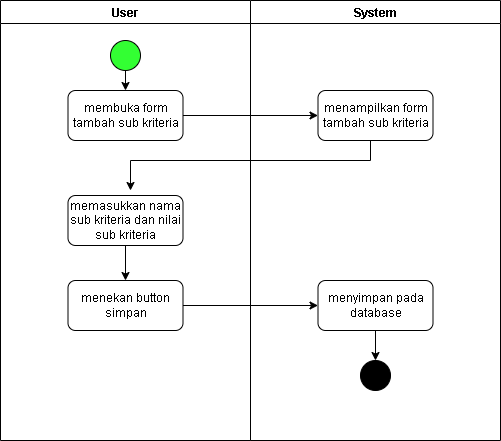

The diagram above was exported from draw.io. Its source (the exported page's mxGraphModel, read from the mxfile embedded in the PNG):
<mxGraphModel dx="1108" dy="436" grid="1" gridSize="10" guides="1" tooltips="1" connect="1" arrows="1" fold="1" page="1" pageScale="1" pageWidth="850" pageHeight="1100" math="0" shadow="0">
  <root>
    <mxCell id="0" />
    <mxCell id="1" parent="0" />
    <mxCell id="lq1KT3XtEtCxR-Ia3xZy-1" value="User" style="swimlane;startSize=23;" vertex="1" parent="1">
      <mxGeometry x="160" y="60" width="250" height="440" as="geometry" />
    </mxCell>
    <mxCell id="lq1KT3XtEtCxR-Ia3xZy-2" value="" style="ellipse;whiteSpace=wrap;html=1;aspect=fixed;fillColor=#33FF33;" vertex="1" parent="lq1KT3XtEtCxR-Ia3xZy-1">
      <mxGeometry x="110" y="40" width="30" height="30" as="geometry" />
    </mxCell>
    <mxCell id="lq1KT3XtEtCxR-Ia3xZy-3" value="membuka form tambah sub kriteria" style="rounded=1;whiteSpace=wrap;html=1;" vertex="1" parent="lq1KT3XtEtCxR-Ia3xZy-1">
      <mxGeometry x="67.5" y="90" width="115" height="50" as="geometry" />
    </mxCell>
    <mxCell id="lq1KT3XtEtCxR-Ia3xZy-4" value="" style="edgeStyle=orthogonalEdgeStyle;rounded=0;orthogonalLoop=1;jettySize=auto;html=1;" edge="1" parent="lq1KT3XtEtCxR-Ia3xZy-1" source="lq1KT3XtEtCxR-Ia3xZy-5" target="lq1KT3XtEtCxR-Ia3xZy-7">
      <mxGeometry relative="1" as="geometry" />
    </mxCell>
    <mxCell id="lq1KT3XtEtCxR-Ia3xZy-5" value="memasukkan nama sub kriteria dan nilai sub kriteria" style="rounded=1;whiteSpace=wrap;html=1;" vertex="1" parent="lq1KT3XtEtCxR-Ia3xZy-1">
      <mxGeometry x="67.5" y="195" width="115" height="50" as="geometry" />
    </mxCell>
    <mxCell id="lq1KT3XtEtCxR-Ia3xZy-6" value="" style="endArrow=classic;html=1;rounded=0;entryX=0.5;entryY=0;entryDx=0;entryDy=0;exitX=0.5;exitY=1;exitDx=0;exitDy=0;" edge="1" parent="lq1KT3XtEtCxR-Ia3xZy-1" source="lq1KT3XtEtCxR-Ia3xZy-2" target="lq1KT3XtEtCxR-Ia3xZy-3">
      <mxGeometry width="50" height="50" relative="1" as="geometry">
        <mxPoint x="120" y="70" as="sourcePoint" />
        <mxPoint x="170" y="20" as="targetPoint" />
      </mxGeometry>
    </mxCell>
    <mxCell id="lq1KT3XtEtCxR-Ia3xZy-7" value="menekan button simpan" style="rounded=1;whiteSpace=wrap;html=1;" vertex="1" parent="lq1KT3XtEtCxR-Ia3xZy-1">
      <mxGeometry x="67.5" y="280" width="115" height="50" as="geometry" />
    </mxCell>
    <mxCell id="lq1KT3XtEtCxR-Ia3xZy-8" value="System" style="swimlane;startSize=23;" vertex="1" parent="1">
      <mxGeometry x="410" y="60" width="250" height="440" as="geometry" />
    </mxCell>
    <mxCell id="lq1KT3XtEtCxR-Ia3xZy-9" value="menampilkan form tambah sub kriteria" style="rounded=1;whiteSpace=wrap;html=1;" vertex="1" parent="lq1KT3XtEtCxR-Ia3xZy-8">
      <mxGeometry x="67.5" y="90" width="115" height="50" as="geometry" />
    </mxCell>
    <mxCell id="lq1KT3XtEtCxR-Ia3xZy-10" style="edgeStyle=orthogonalEdgeStyle;rounded=0;orthogonalLoop=1;jettySize=auto;html=1;" edge="1" parent="lq1KT3XtEtCxR-Ia3xZy-8" source="lq1KT3XtEtCxR-Ia3xZy-11" target="lq1KT3XtEtCxR-Ia3xZy-12">
      <mxGeometry relative="1" as="geometry" />
    </mxCell>
    <mxCell id="lq1KT3XtEtCxR-Ia3xZy-11" value="menyimpan pada database" style="rounded=1;whiteSpace=wrap;html=1;" vertex="1" parent="lq1KT3XtEtCxR-Ia3xZy-8">
      <mxGeometry x="67.5" y="280" width="115" height="50" as="geometry" />
    </mxCell>
    <mxCell id="lq1KT3XtEtCxR-Ia3xZy-12" value="" style="ellipse;whiteSpace=wrap;html=1;aspect=fixed;fillColor=#000000;" vertex="1" parent="lq1KT3XtEtCxR-Ia3xZy-8">
      <mxGeometry x="110" y="360" width="30" height="30" as="geometry" />
    </mxCell>
    <mxCell id="lq1KT3XtEtCxR-Ia3xZy-13" value="" style="endArrow=classic;html=1;rounded=0;entryX=0;entryY=0.5;entryDx=0;entryDy=0;exitX=1;exitY=0.5;exitDx=0;exitDy=0;" edge="1" parent="1" source="lq1KT3XtEtCxR-Ia3xZy-3" target="lq1KT3XtEtCxR-Ia3xZy-9">
      <mxGeometry width="50" height="50" relative="1" as="geometry">
        <mxPoint x="455" y="200" as="sourcePoint" />
        <mxPoint x="455" y="220" as="targetPoint" />
      </mxGeometry>
    </mxCell>
    <mxCell id="lq1KT3XtEtCxR-Ia3xZy-14" style="edgeStyle=orthogonalEdgeStyle;rounded=0;orthogonalLoop=1;jettySize=auto;html=1;" edge="1" parent="1" source="lq1KT3XtEtCxR-Ia3xZy-9">
      <mxGeometry relative="1" as="geometry">
        <mxPoint x="290" y="250" as="targetPoint" />
        <Array as="points">
          <mxPoint x="530" y="220" />
          <mxPoint x="290" y="220" />
        </Array>
      </mxGeometry>
    </mxCell>
    <mxCell id="lq1KT3XtEtCxR-Ia3xZy-15" style="edgeStyle=orthogonalEdgeStyle;rounded=0;orthogonalLoop=1;jettySize=auto;html=1;" edge="1" parent="1" source="lq1KT3XtEtCxR-Ia3xZy-7" target="lq1KT3XtEtCxR-Ia3xZy-11">
      <mxGeometry relative="1" as="geometry" />
    </mxCell>
  </root>
</mxGraphModel>